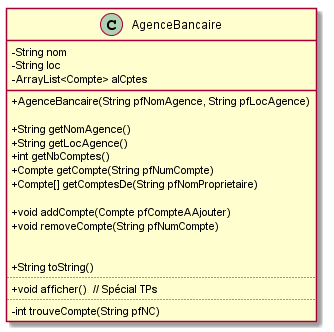

The diagram above was rendered by PlantUML. Its source (embedded in the PNG):
@startuml
skinparam classAttributeIconSize 0

class AgenceBancaire {
	- String nom 
	- String loc
	- ArrayList<Compte> alCptes
____
	+ AgenceBancaire(String pfNomAgence, String pfLocAgence) 
	
	+ String getNomAgence()
	+ String getLocAgence() 
	+ int getNbComptes() 
	+ Compte getCompte(String pfNumCompte) 
	+ Compte[] getComptesDe(String pfNomProprietaire) 
	
	+ void addCompte(Compte pfCompteAAjouter)
	+ void removeCompte(String pfNumCompte) 

	 
	+ String toString()
....
        + void afficher()  // Spécial TPs
....
	- int trouveCompte(String pfNC)
}

@enduml